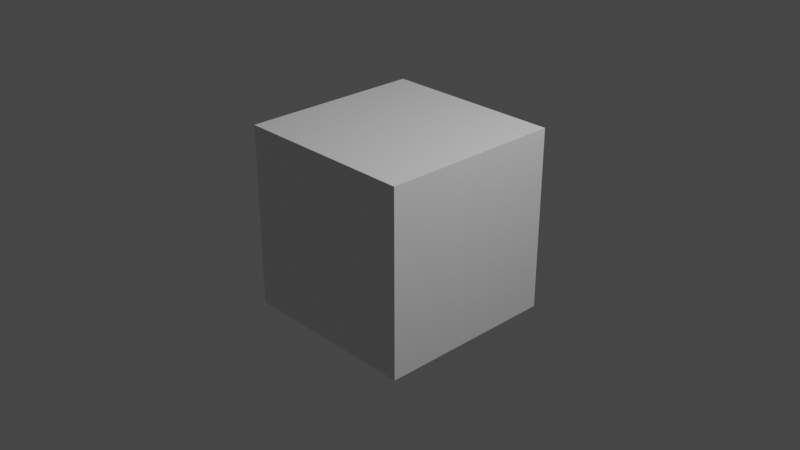 # Source: examples.blend  (saved by Blender 2.90.8; exported with 4.5.12 LTS)
import bpy
from mathutils import Matrix  # noqa: F401  (used for matrix-valued properties, if any)

bpy.ops.wm.read_factory_settings(use_empty=True)
scene = bpy.context.scene
scene.name = 'Scene'

# ---- collections
col_collection = bpy.data.collections.new('Collection'); scene.collection.children.link(col_collection)

# ---- materials (node trees are filled in below, after node groups)
mat_material = bpy.data.materials.new('Material')
mat_material.alpha_threshold = 0.0
mat_material.use_transparent_shadow = False
mat_material.line_color = (0.0, 0.0, 0.0, 1.0)

# ---- material node trees
mat_material.use_nodes = True; mat_material.node_tree.nodes.clear()
_N = mat_material.node_tree.nodes; _L = mat_material.node_tree.links
n0 = _N.new('ShaderNodeOutputMaterial'); n0.name = 'Material Output'; n0.location = (300, 300)
n1 = _N.new('ShaderNodeBsdfPrincipled'); n1.name = 'Principled BSDF'; n1.location = (10, 300)
n1.distribution = 'GGX'
n1.subsurface_method = 'BURLEY'
n1.inputs[2].default_value = 0.4
n1.inputs[3].default_value = 1.45
n1.inputs[27].default_value = (0.0, 0.0, 0.0, 1.0)
n1.inputs[28].default_value = 1.0
_L.new(n1.outputs[0], n0.inputs[0])
n0.is_active_output = True

# ---- world
world_world = bpy.data.worlds.new('World'); scene.world = world_world
world_world.use_nodes = True; world_world.node_tree.nodes.clear()
_N = world_world.node_tree.nodes; _L = world_world.node_tree.links
n0 = _N.new('ShaderNodeOutputWorld'); n0.name = 'World Output'; n0.location = (300, 300)
n1 = _N.new('ShaderNodeBackground'); n1.name = 'Background'; n1.location = (10, 300)
n1.inputs[0].default_value = (0.05088, 0.05088, 0.05088, 1.0)
_L.new(n1.outputs[0], n0.inputs[0])
n0.is_active_output = True
world_world.color = (0.05088, 0.05088, 0.05088)
world_world.use_sun_shadow = False
world_world.sun_shadow_jitter_overblur = 0.0

# ---- cameras
cam_camera = bpy.data.cameras.new('Camera')
cam_camera.clip_end = 100.0
cam_camera.ortho_scale = 7.314

# ---- lights
light_light = bpy.data.lights.new('Light', 'POINT')
light_light.transmission_factor = 0.0
light_light.energy = 1000.0
light_light.shadow_soft_size = 0.1
light_light.shadow_maximum_resolution = 0.006
light_light.use_absolute_resolution = True

# ---- meshes
me_cube = bpy.data.meshes.new('Cube')
me_cube.from_pydata([(1.0, 1.0, 1.0), (1.0, 1.0, -1.0), (1.0, -1.0, 1.0), (1.0, -1.0, -1.0), (-1.0, 1.0, 1.0), (-1.0, 1.0, -1.0), (-1.0, -1.0, 1.0), (-1.0, -1.0, -1.0)], [], [(0, 4, 6, 2), (3, 2, 6, 7), (7, 6, 4, 5), (5, 1, 3, 7), (1, 0, 2, 3), (5, 4, 0, 1)])
_uv = me_cube.uv_layers.new(name='UVMap')
_uv.uv.foreach_set('vector', [0.625, 0.5, 0.875, 0.5, 0.875, 0.75, 0.625, 0.75, 0.375, 0.75, 0.625, 0.75, 0.625, 1.0, 0.375, 1.0, 0.375, 0.0, 0.625, 0.0, 0.625, 0.25, 0.375, 0.25, 0.125, 0.5, 0.375, 0.5, 0.375, 0.75, 0.125, 0.75, 0.375, 0.5, 0.625, 0.5, 0.625, 0.75, 0.375, 0.75, 0.375, 0.25, 0.625, 0.25, 0.625, 0.5, 0.375, 0.5])
me_cube.materials.append(mat_material)
me_cube.use_remesh_preserve_volume = False
me_cube.use_remesh_preserve_attributes = False
me_cube.use_mirror_vertex_groups = False
me_cube.update()

# ---- objects
ob_cube = bpy.data.objects.new('Cube', me_cube)
ob_light = bpy.data.objects.new('Light', light_light)
ob_camera = bpy.data.objects.new('Camera', cam_camera)

# ---- transforms, parenting, visibility, modifiers, constraints
ob_cube.location = (0.0, 0.0, 0.0)
ob_cube.lock_rotations_4d = False
ob_cube.empty_display_type = 'ARROWS'
ob_cube.show_name = True
ob_cube.lineart.crease_threshold = 0.0
ob_light.location = (4.076, 1.005, 5.904)
ob_light.rotation_euler = (0.6503, 0.05522, 1.866)
ob_light.lock_rotations_4d = False
ob_light.empty_display_type = 'ARROWS'
ob_light.color = (0.0, 0.0, 0.0, 0.0)
ob_light.lineart.crease_threshold = 0.0
ob_camera.location = (7.359, -6.926, 4.958)
ob_camera.rotation_euler = (1.109, 0.0, 0.8149)
ob_camera.lock_rotations_4d = False
ob_camera.empty_display_type = 'ARROWS'
ob_camera.color = (0.0, 0.0, 0.0, 0.0)
ob_camera.display_type = 'WIRE'
ob_camera.lineart.crease_threshold = 0.0

# ---- collection membership
col_collection.objects.link(ob_cube)
col_collection.objects.link(ob_light)
col_collection.objects.link(ob_camera)

# ---- scene / render settings (as saved in the file)
scene.camera = ob_camera
scene.frame_start = 1; scene.frame_end = 250; scene.frame_set(0)
scene.render.engine = 'BLENDER_EEVEE_NEXT'
scene.cycles.use_denoising = False
scene.cycles.samples = 128
scene.cycles.sampling_pattern = 'TABULATED_SOBOL'
scene.cycles.use_adaptive_sampling = False
scene.cycles.use_light_tree = False
scene.view_settings.view_transform = 'Filmic'
bpy.context.view_layer.update()
